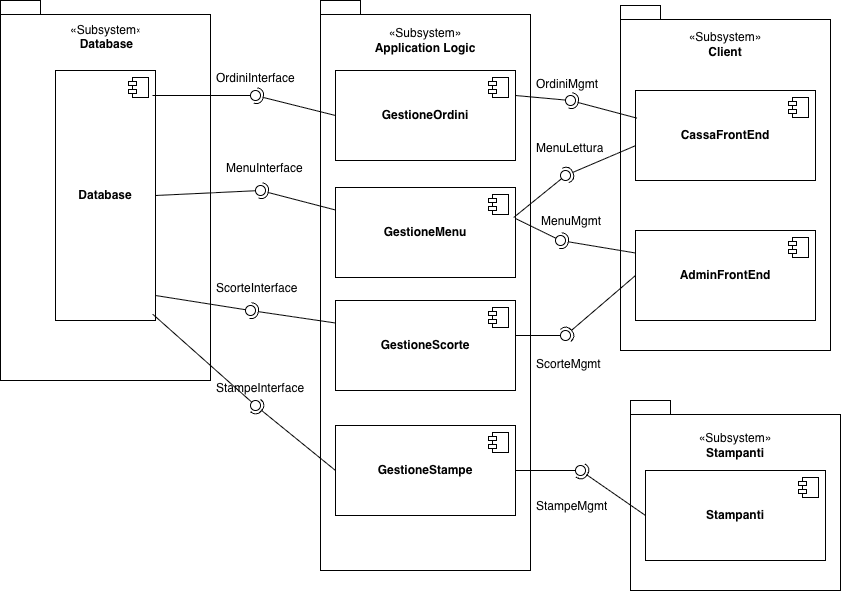

The diagram above was exported from draw.io. Its source (the exported page's mxGraphModel, read from the mxfile embedded in the PNG):
<mxGraphModel dx="1216" dy="817" grid="1" gridSize="10" guides="1" tooltips="1" connect="1" arrows="1" fold="1" page="1" pageScale="1" pageWidth="827" pageHeight="1169" math="0" shadow="0">
  <root>
    <mxCell id="0" />
    <mxCell id="1" parent="0" />
    <mxCell id="joS6Yo8TLj7qJ6DgJw1T-85" parent="1" style="shape=folder;fontStyle=1;spacingTop=10;tabWidth=40;tabHeight=14;tabPosition=left;html=1;whiteSpace=wrap;" value="" vertex="1">
      <mxGeometry height="190" width="210" x="660" y="480" as="geometry" />
    </mxCell>
    <mxCell id="joS6Yo8TLj7qJ6DgJw1T-22" parent="1" style="shape=folder;fontStyle=1;spacingTop=10;tabWidth=40;tabHeight=14;tabPosition=left;html=1;whiteSpace=wrap;" value="" vertex="1">
      <mxGeometry height="570" width="210" x="350" y="80" as="geometry" />
    </mxCell>
    <mxCell id="joS6Yo8TLj7qJ6DgJw1T-21" parent="1" style="shape=folder;fontStyle=1;spacingTop=10;tabWidth=40;tabHeight=14;tabPosition=left;html=1;whiteSpace=wrap;" value="Database" vertex="1">
      <mxGeometry height="380" width="210" x="30" y="80" as="geometry" />
    </mxCell>
    <mxCell id="joS6Yo8TLj7qJ6DgJw1T-10" parent="1" style="html=1;dropTarget=0;whiteSpace=wrap;" value="&lt;b&gt;Database&lt;/b&gt;" vertex="1">
      <mxGeometry height="250" width="100" x="85" y="150" as="geometry" />
    </mxCell>
    <mxCell id="joS6Yo8TLj7qJ6DgJw1T-11" parent="joS6Yo8TLj7qJ6DgJw1T-10" style="shape=module;jettyWidth=8;jettyHeight=4;" value="" vertex="1">
      <mxGeometry height="20" relative="1" width="20" x="1" as="geometry">
        <mxPoint x="-27" y="7" as="offset" />
      </mxGeometry>
    </mxCell>
    <mxCell id="joS6Yo8TLj7qJ6DgJw1T-12" parent="1" style="html=1;dropTarget=0;whiteSpace=wrap;" value="&lt;b&gt;GestioneOrdini&lt;/b&gt;" vertex="1">
      <mxGeometry height="90" width="180" x="365" y="150" as="geometry" />
    </mxCell>
    <mxCell id="joS6Yo8TLj7qJ6DgJw1T-13" parent="joS6Yo8TLj7qJ6DgJw1T-12" style="shape=module;jettyWidth=8;jettyHeight=4;" value="" vertex="1">
      <mxGeometry height="20" relative="1" width="20" x="1" as="geometry">
        <mxPoint x="-27" y="7" as="offset" />
      </mxGeometry>
    </mxCell>
    <mxCell id="joS6Yo8TLj7qJ6DgJw1T-14" parent="1" style="html=1;dropTarget=0;whiteSpace=wrap;" value="&lt;b&gt;GestioneScorte&lt;/b&gt;" vertex="1">
      <mxGeometry height="90" width="180" x="365" y="380" as="geometry" />
    </mxCell>
    <mxCell id="joS6Yo8TLj7qJ6DgJw1T-15" parent="joS6Yo8TLj7qJ6DgJw1T-14" style="shape=module;jettyWidth=8;jettyHeight=4;" value="" vertex="1">
      <mxGeometry height="20" relative="1" width="20" x="1" as="geometry">
        <mxPoint x="-27" y="7" as="offset" />
      </mxGeometry>
    </mxCell>
    <mxCell id="joS6Yo8TLj7qJ6DgJw1T-16" parent="1" style="html=1;dropTarget=0;whiteSpace=wrap;" value="&lt;b&gt;GestioneMenu&lt;/b&gt;" vertex="1">
      <mxGeometry height="90" width="180" x="365" y="267" as="geometry" />
    </mxCell>
    <mxCell id="joS6Yo8TLj7qJ6DgJw1T-17" parent="joS6Yo8TLj7qJ6DgJw1T-16" style="shape=module;jettyWidth=8;jettyHeight=4;" value="" vertex="1">
      <mxGeometry height="20" relative="1" width="20" x="1" as="geometry">
        <mxPoint x="-27" y="7" as="offset" />
      </mxGeometry>
    </mxCell>
    <mxCell id="joS6Yo8TLj7qJ6DgJw1T-23" parent="1" style="shape=folder;fontStyle=1;spacingTop=10;tabWidth=40;tabHeight=14;tabPosition=left;html=1;whiteSpace=wrap;" value="" vertex="1">
      <mxGeometry height="345" width="210" x="650" y="85" as="geometry" />
    </mxCell>
    <mxCell id="joS6Yo8TLj7qJ6DgJw1T-26" parent="1" style="html=1;dropTarget=0;whiteSpace=wrap;" value="&lt;b&gt;CassaFrontEnd&lt;/b&gt;" vertex="1">
      <mxGeometry height="90" width="180" x="665" y="170" as="geometry" />
    </mxCell>
    <mxCell id="joS6Yo8TLj7qJ6DgJw1T-27" parent="joS6Yo8TLj7qJ6DgJw1T-26" style="shape=module;jettyWidth=8;jettyHeight=4;" value="" vertex="1">
      <mxGeometry height="20" relative="1" width="20" x="1" as="geometry">
        <mxPoint x="-27" y="7" as="offset" />
      </mxGeometry>
    </mxCell>
    <mxCell id="joS6Yo8TLj7qJ6DgJw1T-35" edge="1" parent="1" source="joS6Yo8TLj7qJ6DgJw1T-12" style="rounded=0;orthogonalLoop=1;jettySize=auto;html=1;endArrow=halfCircle;endFill=0;endSize=6;strokeWidth=1;sketch=0;exitX=0;exitY=0.5;exitDx=0;exitDy=0;" target="joS6Yo8TLj7qJ6DgJw1T-37" value="">
      <mxGeometry relative="1" as="geometry">
        <mxPoint x="225" y="225" as="sourcePoint" />
      </mxGeometry>
    </mxCell>
    <mxCell id="joS6Yo8TLj7qJ6DgJw1T-36" edge="1" parent="1" source="joS6Yo8TLj7qJ6DgJw1T-10" style="rounded=0;orthogonalLoop=1;jettySize=auto;html=1;endArrow=oval;endFill=0;sketch=0;sourcePerimeterSpacing=0;targetPerimeterSpacing=0;endSize=10;exitX=0.97;exitY=0.1;exitDx=0;exitDy=0;exitPerimeter=0;" target="joS6Yo8TLj7qJ6DgJw1T-37" value="">
      <mxGeometry relative="1" as="geometry">
        <mxPoint x="185" y="225" as="sourcePoint" />
      </mxGeometry>
    </mxCell>
    <mxCell id="joS6Yo8TLj7qJ6DgJw1T-37" parent="1" style="ellipse;whiteSpace=wrap;html=1;align=center;aspect=fixed;fillColor=none;strokeColor=none;resizable=0;perimeter=centerPerimeter;rotatable=0;allowArrows=0;points=[];outlineConnect=1;" value="" vertex="1">
      <mxGeometry height="10" width="10" x="280" y="170" as="geometry" />
    </mxCell>
    <mxCell id="joS6Yo8TLj7qJ6DgJw1T-41" edge="1" parent="1" source="joS6Yo8TLj7qJ6DgJw1T-16" style="rounded=0;orthogonalLoop=1;jettySize=auto;html=1;endArrow=halfCircle;endFill=0;endSize=6;strokeWidth=1;sketch=0;exitX=0;exitY=0.25;exitDx=0;exitDy=0;" value="">
      <mxGeometry relative="1" as="geometry">
        <mxPoint x="225" y="275" as="sourcePoint" />
        <mxPoint x="290" y="270" as="targetPoint" />
      </mxGeometry>
    </mxCell>
    <mxCell id="joS6Yo8TLj7qJ6DgJw1T-42" edge="1" parent="1" style="rounded=0;orthogonalLoop=1;jettySize=auto;html=1;endArrow=oval;endFill=0;sketch=0;sourcePerimeterSpacing=0;targetPerimeterSpacing=0;endSize=10;" value="">
      <mxGeometry relative="1" as="geometry">
        <mxPoint x="185" y="275" as="sourcePoint" />
        <mxPoint x="290" y="270" as="targetPoint" />
      </mxGeometry>
    </mxCell>
    <mxCell id="joS6Yo8TLj7qJ6DgJw1T-43" parent="1" style="ellipse;whiteSpace=wrap;html=1;align=center;aspect=fixed;fillColor=none;strokeColor=none;resizable=0;perimeter=centerPerimeter;rotatable=0;allowArrows=0;points=[];outlineConnect=1;" value="" vertex="1">
      <mxGeometry height="10" width="10" x="200" y="270" as="geometry" />
    </mxCell>
    <mxCell id="joS6Yo8TLj7qJ6DgJw1T-47" edge="1" parent="1" source="joS6Yo8TLj7qJ6DgJw1T-14" style="rounded=0;orthogonalLoop=1;jettySize=auto;html=1;endArrow=halfCircle;endFill=0;endSize=6;strokeWidth=1;sketch=0;exitX=0;exitY=0.25;exitDx=0;exitDy=0;" value="">
      <mxGeometry relative="1" as="geometry">
        <mxPoint x="225" y="375" as="sourcePoint" />
        <mxPoint x="280" y="390" as="targetPoint" />
      </mxGeometry>
    </mxCell>
    <mxCell id="joS6Yo8TLj7qJ6DgJw1T-48" edge="1" parent="1" style="rounded=0;orthogonalLoop=1;jettySize=auto;html=1;endArrow=oval;endFill=0;sketch=0;sourcePerimeterSpacing=0;targetPerimeterSpacing=0;endSize=10;" value="">
      <mxGeometry relative="1" as="geometry">
        <mxPoint x="185" y="375" as="sourcePoint" />
        <mxPoint x="280" y="390" as="targetPoint" />
      </mxGeometry>
    </mxCell>
    <mxCell id="joS6Yo8TLj7qJ6DgJw1T-49" parent="1" style="ellipse;whiteSpace=wrap;html=1;align=center;aspect=fixed;fillColor=none;strokeColor=none;resizable=0;perimeter=centerPerimeter;rotatable=0;allowArrows=0;points=[];outlineConnect=1;" value="" vertex="1">
      <mxGeometry height="10" width="10" x="200" y="370" as="geometry" />
    </mxCell>
    <mxCell id="joS6Yo8TLj7qJ6DgJw1T-51" edge="1" parent="1" style="rounded=0;orthogonalLoop=1;jettySize=auto;html=1;endArrow=oval;endFill=0;sketch=0;sourcePerimeterSpacing=0;targetPerimeterSpacing=0;endSize=10;" target="joS6Yo8TLj7qJ6DgJw1T-52" value="">
      <mxGeometry relative="1" as="geometry">
        <mxPoint x="545" y="415" as="sourcePoint" />
      </mxGeometry>
    </mxCell>
    <mxCell id="joS6Yo8TLj7qJ6DgJw1T-52" parent="1" style="ellipse;whiteSpace=wrap;html=1;align=center;aspect=fixed;fillColor=none;strokeColor=none;resizable=0;perimeter=centerPerimeter;rotatable=0;allowArrows=0;points=[];outlineConnect=1;" value="" vertex="1">
      <mxGeometry height="10" width="10" x="590" y="410" as="geometry" />
    </mxCell>
    <mxCell id="joS6Yo8TLj7qJ6DgJw1T-54" edge="1" parent="1" style="rounded=0;orthogonalLoop=1;jettySize=auto;html=1;endArrow=oval;endFill=0;sketch=0;sourcePerimeterSpacing=0;targetPerimeterSpacing=0;endSize=10;" value="">
      <mxGeometry relative="1" as="geometry">
        <mxPoint x="545" y="298" as="sourcePoint" />
        <mxPoint x="590" y="320" as="targetPoint" />
      </mxGeometry>
    </mxCell>
    <mxCell id="joS6Yo8TLj7qJ6DgJw1T-55" parent="1" style="ellipse;whiteSpace=wrap;html=1;align=center;aspect=fixed;fillColor=none;strokeColor=none;resizable=0;perimeter=centerPerimeter;rotatable=0;allowArrows=0;points=[];outlineConnect=1;" value="" vertex="1">
      <mxGeometry height="10" width="10" x="560" y="293" as="geometry" />
    </mxCell>
    <mxCell id="joS6Yo8TLj7qJ6DgJw1T-58" parent="1" style="ellipse;whiteSpace=wrap;html=1;align=center;aspect=fixed;fillColor=none;strokeColor=none;resizable=0;perimeter=centerPerimeter;rotatable=0;allowArrows=0;points=[];outlineConnect=1;" value="" vertex="1">
      <mxGeometry height="10" width="10" x="560" y="303" as="geometry" />
    </mxCell>
    <mxCell id="joS6Yo8TLj7qJ6DgJw1T-59" edge="1" parent="1" source="joS6Yo8TLj7qJ6DgJw1T-26" style="rounded=0;orthogonalLoop=1;jettySize=auto;html=1;endArrow=halfCircle;endFill=0;endSize=6;strokeWidth=1;sketch=0;exitX=0.008;exitY=0.307;exitDx=0;exitDy=0;exitPerimeter=0;" value="">
      <mxGeometry relative="1" as="geometry">
        <mxPoint x="585" y="175" as="sourcePoint" />
        <mxPoint x="600" y="180" as="targetPoint" />
      </mxGeometry>
    </mxCell>
    <mxCell id="joS6Yo8TLj7qJ6DgJw1T-60" edge="1" parent="1" style="rounded=0;orthogonalLoop=1;jettySize=auto;html=1;endArrow=oval;endFill=0;sketch=0;sourcePerimeterSpacing=0;targetPerimeterSpacing=0;endSize=10;" value="">
      <mxGeometry relative="1" as="geometry">
        <mxPoint x="545" y="175" as="sourcePoint" />
        <mxPoint x="600" y="180" as="targetPoint" />
      </mxGeometry>
    </mxCell>
    <mxCell id="joS6Yo8TLj7qJ6DgJw1T-61" parent="1" style="ellipse;whiteSpace=wrap;html=1;align=center;aspect=fixed;fillColor=none;strokeColor=none;resizable=0;perimeter=centerPerimeter;rotatable=0;allowArrows=0;points=[];outlineConnect=1;" value="" vertex="1">
      <mxGeometry height="10" width="10" x="560" y="170" as="geometry" />
    </mxCell>
    <mxCell id="joS6Yo8TLj7qJ6DgJw1T-63" parent="1" style="text;strokeColor=none;fillColor=none;align=left;verticalAlign=top;spacingLeft=4;spacingRight=4;overflow=hidden;rotatable=0;points=[[0,0.5],[1,0.5]];portConstraint=eastwest;whiteSpace=wrap;html=1;" value="OrdiniInterface" vertex="1">
      <mxGeometry height="26" width="100" x="240" y="144" as="geometry" />
    </mxCell>
    <mxCell id="joS6Yo8TLj7qJ6DgJw1T-64" parent="1" style="text;strokeColor=none;fillColor=none;align=left;verticalAlign=top;spacingLeft=4;spacingRight=4;overflow=hidden;rotatable=0;points=[[0,0.5],[1,0.5]];portConstraint=eastwest;whiteSpace=wrap;html=1;" value="MenuInterface" vertex="1">
      <mxGeometry height="26" width="100" x="250" y="234" as="geometry" />
    </mxCell>
    <mxCell id="joS6Yo8TLj7qJ6DgJw1T-65" parent="1" style="text;strokeColor=none;fillColor=none;align=left;verticalAlign=top;spacingLeft=4;spacingRight=4;overflow=hidden;rotatable=0;points=[[0,0.5],[1,0.5]];portConstraint=eastwest;whiteSpace=wrap;html=1;" value="ScorteInterface" vertex="1">
      <mxGeometry height="26" width="100" x="240" y="354" as="geometry" />
    </mxCell>
    <mxCell id="joS6Yo8TLj7qJ6DgJw1T-68" parent="1" style="text;strokeColor=none;fillColor=none;align=center;verticalAlign=middle;spacingLeft=4;spacingRight=4;overflow=hidden;points=[[0,0.5],[1,0.5]];portConstraint=eastwest;rotatable=0;whiteSpace=wrap;html=1;" value="«Subsystem»&lt;br&gt;&lt;div style=&quot;&quot;&gt;&lt;b style=&quot;background-color: transparent; color: light-dark(rgb(0, 0, 0), rgb(255, 255, 255));&quot;&gt;Database&lt;/b&gt;&lt;/div&gt;" vertex="1">
      <mxGeometry height="30" width="80" x="95" y="100" as="geometry" />
    </mxCell>
    <mxCell id="joS6Yo8TLj7qJ6DgJw1T-69" parent="1" style="text;strokeColor=none;fillColor=none;align=center;verticalAlign=middle;spacingLeft=4;spacingRight=4;overflow=hidden;points=[[0,0.5],[1,0.5]];portConstraint=eastwest;rotatable=0;whiteSpace=wrap;html=1;" value="«Subsystem»&lt;br&gt;&lt;div style=&quot;&quot;&gt;&lt;b style=&quot;background-color: transparent; color: light-dark(rgb(0, 0, 0), rgb(255, 255, 255));&quot;&gt;Application Logic&lt;/b&gt;&lt;/div&gt;" vertex="1">
      <mxGeometry height="40" width="150" x="380" y="100" as="geometry" />
    </mxCell>
    <mxCell id="joS6Yo8TLj7qJ6DgJw1T-70" parent="1" style="text;strokeColor=none;fillColor=none;align=left;verticalAlign=top;spacingLeft=4;spacingRight=4;overflow=hidden;rotatable=0;points=[[0,0.5],[1,0.5]];portConstraint=eastwest;whiteSpace=wrap;html=1;" value="OrdiniMgmt" vertex="1">
      <mxGeometry height="26" width="100" x="560" y="150" as="geometry" />
    </mxCell>
    <mxCell id="joS6Yo8TLj7qJ6DgJw1T-71" parent="1" style="text;strokeColor=none;fillColor=none;align=left;verticalAlign=top;spacingLeft=4;spacingRight=4;overflow=hidden;rotatable=0;points=[[0,0.5],[1,0.5]];portConstraint=eastwest;whiteSpace=wrap;html=1;" value="MenuMgmt" vertex="1">
      <mxGeometry height="26" width="100" x="565" y="287" as="geometry" />
    </mxCell>
    <mxCell id="joS6Yo8TLj7qJ6DgJw1T-74" parent="1" style="text;strokeColor=none;fillColor=none;align=left;verticalAlign=top;spacingLeft=4;spacingRight=4;overflow=hidden;rotatable=0;points=[[0,0.5],[1,0.5]];portConstraint=eastwest;whiteSpace=wrap;html=1;" value="ScorteMgmt" vertex="1">
      <mxGeometry height="26" width="100" x="560" y="430" as="geometry" />
    </mxCell>
    <mxCell id="joS6Yo8TLj7qJ6DgJw1T-75" parent="1" style="text;strokeColor=none;fillColor=none;align=center;verticalAlign=middle;spacingLeft=4;spacingRight=4;overflow=hidden;points=[[0,0.5],[1,0.5]];portConstraint=eastwest;rotatable=0;whiteSpace=wrap;html=1;" value="«Subsystem»&lt;br&gt;&lt;div style=&quot;&quot;&gt;&lt;b&gt;Client&lt;/b&gt;&lt;/div&gt;" vertex="1">
      <mxGeometry height="40" width="150" x="680" y="104" as="geometry" />
    </mxCell>
    <mxCell id="joS6Yo8TLj7qJ6DgJw1T-77" parent="1" style="html=1;dropTarget=0;whiteSpace=wrap;" value="&lt;b&gt;GestioneStampe&lt;/b&gt;" vertex="1">
      <mxGeometry height="90" width="180" x="365" y="505" as="geometry" />
    </mxCell>
    <mxCell id="joS6Yo8TLj7qJ6DgJw1T-78" parent="joS6Yo8TLj7qJ6DgJw1T-77" style="shape=module;jettyWidth=8;jettyHeight=4;" value="" vertex="1">
      <mxGeometry height="20" relative="1" width="20" x="1" as="geometry">
        <mxPoint x="-27" y="7" as="offset" />
      </mxGeometry>
    </mxCell>
    <mxCell id="joS6Yo8TLj7qJ6DgJw1T-79" edge="1" parent="1" source="joS6Yo8TLj7qJ6DgJw1T-77" style="rounded=0;orthogonalLoop=1;jettySize=auto;html=1;endArrow=halfCircle;endFill=0;endSize=6;strokeWidth=1;sketch=0;exitX=0;exitY=0.5;exitDx=0;exitDy=0;" target="joS6Yo8TLj7qJ6DgJw1T-81" value="">
      <mxGeometry relative="1" as="geometry">
        <mxPoint x="365" y="540" as="sourcePoint" />
      </mxGeometry>
    </mxCell>
    <mxCell id="joS6Yo8TLj7qJ6DgJw1T-82" edge="1" parent="1" source="joS6Yo8TLj7qJ6DgJw1T-10" style="rounded=0;orthogonalLoop=1;jettySize=auto;html=1;endArrow=oval;endFill=0;sketch=0;sourcePerimeterSpacing=0;targetPerimeterSpacing=0;endSize=10;exitX=0.973;exitY=0.975;exitDx=0;exitDy=0;exitPerimeter=0;" target="joS6Yo8TLj7qJ6DgJw1T-81" value="">
      <mxGeometry relative="1" as="geometry">
        <mxPoint x="182" y="394" as="sourcePoint" />
        <mxPoint x="280" y="480" as="targetPoint" />
      </mxGeometry>
    </mxCell>
    <mxCell id="joS6Yo8TLj7qJ6DgJw1T-81" parent="1" style="ellipse;whiteSpace=wrap;html=1;align=center;aspect=fixed;fillColor=none;strokeColor=none;resizable=0;perimeter=centerPerimeter;rotatable=0;allowArrows=0;points=[];outlineConnect=1;" value="" vertex="1">
      <mxGeometry height="10" width="10" x="280" y="480" as="geometry" />
    </mxCell>
    <mxCell id="joS6Yo8TLj7qJ6DgJw1T-83" parent="1" style="text;strokeColor=none;fillColor=none;align=left;verticalAlign=top;spacingLeft=4;spacingRight=4;overflow=hidden;rotatable=0;points=[[0,0.5],[1,0.5]];portConstraint=eastwest;whiteSpace=wrap;html=1;" value="StampeInterface" vertex="1">
      <mxGeometry height="26" width="100" x="240" y="454" as="geometry" />
    </mxCell>
    <mxCell id="joS6Yo8TLj7qJ6DgJw1T-86" parent="1" style="text;strokeColor=none;fillColor=none;align=center;verticalAlign=middle;spacingLeft=4;spacingRight=4;overflow=hidden;points=[[0,0.5],[1,0.5]];portConstraint=eastwest;rotatable=0;whiteSpace=wrap;html=1;" value="«Subsystem»&lt;br&gt;&lt;div style=&quot;&quot;&gt;&lt;b&gt;Stampanti&lt;/b&gt;&lt;/div&gt;" vertex="1">
      <mxGeometry height="40" width="150" x="690" y="505" as="geometry" />
    </mxCell>
    <mxCell id="joS6Yo8TLj7qJ6DgJw1T-87" parent="1" style="html=1;dropTarget=0;whiteSpace=wrap;" value="&lt;b&gt;Stampanti&lt;/b&gt;" vertex="1">
      <mxGeometry height="90" width="180" x="675" y="550" as="geometry" />
    </mxCell>
    <mxCell id="joS6Yo8TLj7qJ6DgJw1T-88" parent="joS6Yo8TLj7qJ6DgJw1T-87" style="shape=module;jettyWidth=8;jettyHeight=4;" value="" vertex="1">
      <mxGeometry height="20" relative="1" width="20" x="1" as="geometry">
        <mxPoint x="-27" y="7" as="offset" />
      </mxGeometry>
    </mxCell>
    <mxCell id="joS6Yo8TLj7qJ6DgJw1T-89" edge="1" parent="1" source="joS6Yo8TLj7qJ6DgJw1T-87" style="rounded=0;orthogonalLoop=1;jettySize=auto;html=1;endArrow=halfCircle;endFill=0;endSize=6;strokeWidth=1;sketch=0;exitX=0;exitY=0.5;exitDx=0;exitDy=0;" value="">
      <mxGeometry relative="1" as="geometry">
        <mxPoint x="675" y="675" as="sourcePoint" />
        <mxPoint x="610" y="550" as="targetPoint" />
      </mxGeometry>
    </mxCell>
    <mxCell id="joS6Yo8TLj7qJ6DgJw1T-90" edge="1" parent="1" source="joS6Yo8TLj7qJ6DgJw1T-77" style="rounded=0;orthogonalLoop=1;jettySize=auto;html=1;endArrow=oval;endFill=0;sketch=0;sourcePerimeterSpacing=0;targetPerimeterSpacing=0;endSize=10;exitX=1;exitY=0.5;exitDx=0;exitDy=0;" value="">
      <mxGeometry relative="1" as="geometry">
        <mxPoint x="635" y="675" as="sourcePoint" />
        <mxPoint x="610" y="550" as="targetPoint" />
      </mxGeometry>
    </mxCell>
    <mxCell id="joS6Yo8TLj7qJ6DgJw1T-91" parent="1" style="ellipse;whiteSpace=wrap;html=1;align=center;aspect=fixed;fillColor=none;strokeColor=none;resizable=0;perimeter=centerPerimeter;rotatable=0;allowArrows=0;points=[];outlineConnect=1;" value="" vertex="1">
      <mxGeometry height="10" width="10" x="650" y="620" as="geometry" />
    </mxCell>
    <mxCell id="joS6Yo8TLj7qJ6DgJw1T-92" parent="1" style="text;strokeColor=none;fillColor=none;align=left;verticalAlign=top;spacingLeft=4;spacingRight=4;overflow=hidden;rotatable=0;points=[[0,0.5],[1,0.5]];portConstraint=eastwest;whiteSpace=wrap;html=1;" value="StampeMgmt&lt;div&gt;&lt;br&gt;&lt;/div&gt;" vertex="1">
      <mxGeometry height="26" width="100" x="560" y="572" as="geometry" />
    </mxCell>
    <mxCell id="joS6Yo8TLj7qJ6DgJw1T-93" parent="1" style="html=1;dropTarget=0;whiteSpace=wrap;" value="&lt;b&gt;AdminFrontEnd&lt;/b&gt;" vertex="1">
      <mxGeometry height="90" width="180" x="665" y="310" as="geometry" />
    </mxCell>
    <mxCell id="joS6Yo8TLj7qJ6DgJw1T-94" parent="joS6Yo8TLj7qJ6DgJw1T-93" style="shape=module;jettyWidth=8;jettyHeight=4;" value="" vertex="1">
      <mxGeometry height="20" relative="1" width="20" x="1" as="geometry">
        <mxPoint x="-27" y="7" as="offset" />
      </mxGeometry>
    </mxCell>
    <mxCell id="joS6Yo8TLj7qJ6DgJw1T-95" edge="1" parent="1" source="joS6Yo8TLj7qJ6DgJw1T-93" style="rounded=0;orthogonalLoop=1;jettySize=auto;html=1;endArrow=halfCircle;endFill=0;endSize=6;strokeWidth=1;sketch=0;exitX=0;exitY=0.5;exitDx=0;exitDy=0;entryX=1.045;entryY=0.791;entryDx=0;entryDy=0;entryPerimeter=0;" target="joS6Yo8TLj7qJ6DgJw1T-52" value="">
      <mxGeometry relative="1" as="geometry">
        <mxPoint x="701" y="420" as="sourcePoint" />
        <mxPoint x="630" y="494" as="targetPoint" />
      </mxGeometry>
    </mxCell>
    <mxCell id="joS6Yo8TLj7qJ6DgJw1T-96" edge="1" parent="1" source="joS6Yo8TLj7qJ6DgJw1T-26" style="rounded=0;orthogonalLoop=1;jettySize=auto;html=1;endArrow=halfCircle;endFill=0;endSize=6;strokeWidth=1;sketch=0;exitX=0;exitY=0.613;exitDx=0;exitDy=0;exitPerimeter=0;" target="joS6Yo8TLj7qJ6DgJw1T-98" value="">
      <mxGeometry relative="1" as="geometry">
        <mxPoint x="615" y="255" as="sourcePoint" />
      </mxGeometry>
    </mxCell>
    <mxCell id="joS6Yo8TLj7qJ6DgJw1T-97" edge="1" parent="1" source="joS6Yo8TLj7qJ6DgJw1T-16" style="rounded=0;orthogonalLoop=1;jettySize=auto;html=1;endArrow=oval;endFill=0;sketch=0;sourcePerimeterSpacing=0;targetPerimeterSpacing=0;endSize=10;exitX=0.99;exitY=0.333;exitDx=0;exitDy=0;exitPerimeter=0;" target="joS6Yo8TLj7qJ6DgJw1T-98" value="">
      <mxGeometry relative="1" as="geometry">
        <mxPoint x="575" y="255" as="sourcePoint" />
      </mxGeometry>
    </mxCell>
    <mxCell id="joS6Yo8TLj7qJ6DgJw1T-98" parent="1" style="ellipse;whiteSpace=wrap;html=1;align=center;aspect=fixed;fillColor=none;strokeColor=none;resizable=0;perimeter=centerPerimeter;rotatable=0;allowArrows=0;points=[];outlineConnect=1;" value="" vertex="1">
      <mxGeometry height="10" width="10" x="590" y="250" as="geometry" />
    </mxCell>
    <mxCell id="joS6Yo8TLj7qJ6DgJw1T-99" parent="1" style="text;strokeColor=none;fillColor=none;align=left;verticalAlign=top;spacingLeft=4;spacingRight=4;overflow=hidden;rotatable=0;points=[[0,0.5],[1,0.5]];portConstraint=eastwest;whiteSpace=wrap;html=1;" value="MenuLettura&lt;div&gt;&lt;br&gt;&lt;/div&gt;" vertex="1">
      <mxGeometry height="26" width="100" x="560" y="214" as="geometry" />
    </mxCell>
    <mxCell id="joS6Yo8TLj7qJ6DgJw1T-100" edge="1" parent="1" source="joS6Yo8TLj7qJ6DgJw1T-93" style="rounded=0;orthogonalLoop=1;jettySize=auto;html=1;endArrow=halfCircle;endFill=0;endSize=6;strokeWidth=1;sketch=0;exitX=0;exitY=0.25;exitDx=0;exitDy=0;" value="">
      <mxGeometry relative="1" as="geometry">
        <mxPoint x="744" y="380" as="sourcePoint" />
        <mxPoint x="590" y="320" as="targetPoint" />
      </mxGeometry>
    </mxCell>
    <mxCell id="joS6Yo8TLj7qJ6DgJw1T-101" edge="1" parent="1" source="joS6Yo8TLj7qJ6DgJw1T-23" style="edgeStyle=orthogonalEdgeStyle;rounded=0;orthogonalLoop=1;jettySize=auto;html=1;exitX=0.5;exitY=1;exitDx=0;exitDy=0;exitPerimeter=0;" target="joS6Yo8TLj7qJ6DgJw1T-23">
      <mxGeometry relative="1" as="geometry" />
    </mxCell>
  </root>
</mxGraphModel>